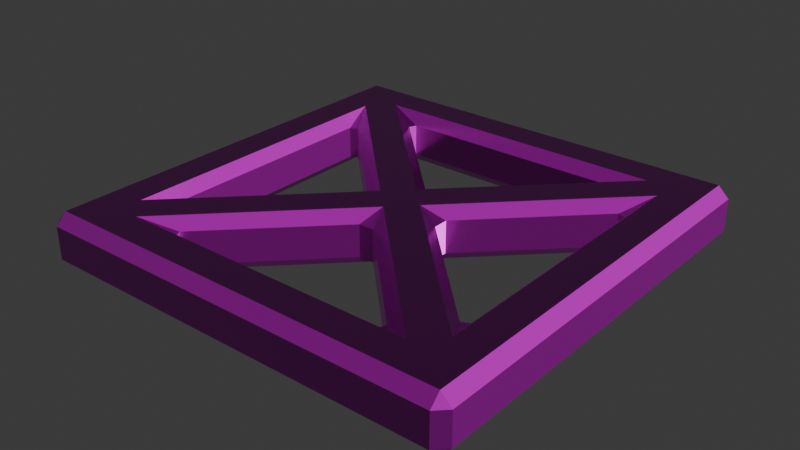 # Source: window.blend  (saved by Blender 4.0.36; exported with 4.5.12 LTS)
import bpy
from mathutils import Matrix  # noqa: F401  (used for matrix-valued properties, if any)

bpy.ops.wm.read_factory_settings(use_empty=True)
scene = bpy.context.scene
scene.name = 'Scene'

# ---- collections
col_collection = bpy.data.collections.new('Collection'); scene.collection.children.link(col_collection)

# ---- images (referenced by path relative to the original .blend; pixels are not part of the script)
import os
ASSET_DIR = os.environ.get("B2B_ASSET_DIR", "")  # directory of the original .blend (textures are referenced by path, not embedded)
HERE = os.path.dirname(os.path.abspath(__file__))  # packed textures are extracted next to this script under _unpacked/

def load_image(name, relpath, width, height, colorspace="sRGB"):
    """Load a texture the original file referenced (path relative to the .blend, or extracted next to this script)."""
    p = next((c for c in (os.path.join(HERE, relpath), os.path.join(ASSET_DIR, relpath)) if relpath and os.path.exists(c)), "")
    if p:
        img = bpy.data.images.load(p, check_existing=True)
        img.name = name
    else:  # same state as the original file: an image datablock whose file is absent (Cycles renders it pink)
        img = bpy.data.images.new(name, width, height)
        img.source = "FILE"
        img.filepath = "//" + (relpath or name)
    img.colorspace_settings.name = colorspace
    return img
img_metalgalvanizedsteelworn001_nrm16_2k_metalness = load_image('MetalGalvanizedSteelWorn001_NRM16_2K_METALNESS', 'MetalGalvanizedSteelWorn001_NRM16_2K_METALNESS.tif', 1024, 1024, 'Non-Color')
img_metalgalvanizedsteelworn001_metalness_2k_metalness = load_image('MetalGalvanizedSteelWorn001_METALNESS_2K_METALNESS', 'MetalGalvanizedSteelWorn001_METALNESS_2K_METALNESS.jpg', 1024, 1024, 'Non-Color')
img_metalgalvanizedsteelworn001_roughness_2k_metalness = load_image('MetalGalvanizedSteelWorn001_ROUGHNESS_2K_METALNESS', 'MetalGalvanizedSteelWorn001_ROUGHNESS_2K_METALNESS.jpg', 1024, 1024, 'Non-Color')
img_metalgalvanizedsteelworn001_col_2k_metalness = load_image('MetalGalvanizedSteelWorn001_COL_2K_METALNESS', 'MetalGalvanizedSteelWorn001_COL_2K_METALNESS.jpg', 1024, 1024, 'sRGB')

# ---- materials (node trees are filled in below, after node groups)
mat_metalgalvanizedsteelworn001_2k = bpy.data.materials.new('MetalGalvanizedSteelWorn001_2K')
mat_metalgalvanizedsteelworn001_2k.displacement_method = 'BOTH'
mat_metalgalvanizedsteelworn001_2k.use_transparent_shadow = False

# ---- node groups
ng_simple_uv_mapping = bpy.data.node_groups.new('.simple_uv_mapping', 'ShaderNodeTree')
_s = ng_simple_uv_mapping.interface.new_socket(name='UV', in_out='OUTPUT', socket_type='NodeSocketVector')
_s = ng_simple_uv_mapping.interface.new_socket(name='UV', in_out='INPUT', socket_type='NodeSocketVector')
_s.min_value = -1e+04
_s.max_value = 1e+04
_s = ng_simple_uv_mapping.interface.new_socket(name='Scale', in_out='INPUT', socket_type='NodeSocketFloat')
_s.default_value = 1.0
_s.min_value = 0.0
_s.max_value = 500.0
_s = ng_simple_uv_mapping.interface.new_socket(name='Aspect Ratio', in_out='INPUT', socket_type='NodeSocketFloat')
_s.default_value = 1.0
_s.min_value = 0.0
_s.max_value = 2.0
_s = ng_simple_uv_mapping.interface.new_socket(name='Translate X', in_out='INPUT', socket_type='NodeSocketFloat')
_s.min_value = -50.0
_s.max_value = 50.0
_s = ng_simple_uv_mapping.interface.new_socket(name='Translate Y', in_out='INPUT', socket_type='NodeSocketFloat')
_s.min_value = -50.0
_s.max_value = 50.0
_s = ng_simple_uv_mapping.interface.new_socket(name='Rotation', in_out='INPUT', socket_type='NodeSocketFloat')
_s.min_value = -360.0
_s.max_value = 360.0
_N = ng_simple_uv_mapping.nodes; _L = ng_simple_uv_mapping.links
n0 = _N.new('ShaderNodeCombineXYZ'); n0.name = 'Combine XYZ'; n0.location = (54, -485)
n0.hide = True
n1 = _N.new('ShaderNodeCombineXYZ'); n1.name = 'Combine XYZ.001'; n1.location = (365, -373)
n1.hide = True
n1.inputs[0].default_value = 1.0
n1.inputs[2].default_value = 1.0
n2 = _N.new('NodeFrame'); n2.name = 'Frame'; n2.location = (-1436, 874)
n2.label = 'Scale'
n2.width = 200
n2.label_size = 64
n3 = _N.new('NodeFrame'); n3.name = 'Frame.001'; n3.location = (-976, 544)
n3.label = 'Aspect Adjust'
n3.width = 369
n3.label_size = 64
n4 = _N.new('NodeFrame'); n4.name = 'Frame.002'; n4.location = (-284, 656)
n4.label = 'Translate'
n4.width = 360
n4.label_size = 64
n5 = _N.new('NodeFrame'); n5.name = 'Frame.003'; n5.location = (800, 800)
n5.label = 'Rotation'
n5.width = 360
n5.label_size = 64
n6 = _N.new('NodeGroupInput'); n6.name = 'Group Input'; n6.location = (-1082, 127)
n7 = _N.new('NodeGroupOutput'); n7.name = 'Group Output'; n7.location = (492, 262)
n8 = _N.new('ShaderNodeMath'); n8.name = 'Math'; n8.location = (-653, -630)
n8.hide = True
n8.operation = 'RADIANS'
n9 = _N.new('ShaderNodeVectorMath'); n9.name = 'Vector Math'; n9.location = (608, -646)
n9.hide = True
n9.operation = 'MULTIPLY'
n10 = _N.new('ShaderNodeVectorMath'); n10.name = 'Vector Math.001'; n10.location = (214, -430)
n10.hide = True
n11 = _N.new('ShaderNodeVectorMath'); n11.name = 'Vector Math.002'; n11.location = (533, -317)
n11.hide = True
n11.operation = 'MULTIPLY'
n12 = _N.new('ShaderNodeVectorRotate'); n12.name = 'Vector Rotate'; n12.location = (-492, -573)
n12.hide = True
n0.parent = n4
n1.parent = n3
n8.parent = n5
n9.parent = n2
n10.parent = n4
n11.parent = n3
n12.parent = n5
_L.new(n6.outputs[0], n9.inputs[0])
_L.new(n6.outputs[3], n0.inputs[0])
_L.new(n6.outputs[4], n0.inputs[1])
_L.new(n6.outputs[2], n1.inputs[1])
_L.new(n9.outputs[0], n11.inputs[0])
_L.new(n0.outputs[0], n10.inputs[1])
_L.new(n11.outputs[0], n10.inputs[0])
_L.new(n1.outputs[0], n11.inputs[1])
_L.new(n6.outputs[1], n9.inputs[1])
_L.new(n10.outputs[0], n12.inputs[0])
_L.new(n6.outputs[5], n8.inputs[0])
_L.new(n12.outputs[0], n7.inputs[0])
_L.new(n8.outputs[0], n12.inputs[3])
n7.is_active_output = True
ng_poliigon_adjustments = bpy.data.node_groups.new('.Poliigon_Adjustments', 'ShaderNodeTree')
_s = ng_poliigon_adjustments.interface.new_socket(name='Base Color', in_out='OUTPUT', socket_type='NodeSocketColor')
_s.default_value = (0.0, 0.0, 0.0, 0.0)
_s = ng_poliigon_adjustments.interface.new_socket(name='Subsurface Color', in_out='OUTPUT', socket_type='NodeSocketColor')
_s = ng_poliigon_adjustments.interface.new_socket(name='Metalness', in_out='OUTPUT', socket_type='NodeSocketFloat')
_s = ng_poliigon_adjustments.interface.new_socket(name='Roughness', in_out='OUTPUT', socket_type='NodeSocketFloat')
_s.min_value = 0.0
_s.max_value = 0.0
_s = ng_poliigon_adjustments.interface.new_socket(name='Transmission', in_out='OUTPUT', socket_type='NodeSocketFloat')
_s = ng_poliigon_adjustments.interface.new_socket(name='Alpha', in_out='OUTPUT', socket_type='NodeSocketFloat')
_s.default_value = 0.01
_s.min_value = -1e+04
_s.max_value = 1e+04
_s = ng_poliigon_adjustments.interface.new_socket(name='Normal', in_out='OUTPUT', socket_type='NodeSocketVector')
_s = ng_poliigon_adjustments.interface.new_socket(name='Height', in_out='OUTPUT', socket_type='NodeSocketFloat')
_s = ng_poliigon_adjustments.interface.new_socket(name='Emission', in_out='OUTPUT', socket_type='NodeSocketColor')
_s = ng_poliigon_adjustments.interface.new_socket(name='Scale', in_out='INPUT', socket_type='NodeSocketFloat')
_s.default_value = 1.0
_s.min_value = 0.0
_s.max_value = 1000.0
_s = ng_poliigon_adjustments.interface.new_socket(name='COLOR', in_out='INPUT', socket_type='NodeSocketColor')
_s.default_value = (1.0, 1.0, 1.0, 1.0)
_s = ng_poliigon_adjustments.interface.new_socket(name='Hue Adj.', in_out='INPUT', socket_type='NodeSocketFloat')
_s.min_value = -10.0
_s.max_value = 10.0
_s = ng_poliigon_adjustments.interface.new_socket(name='Saturation Adj.', in_out='INPUT', socket_type='NodeSocketFloat')
_s.min_value = -10.0
_s.max_value = 10.0
_s = ng_poliigon_adjustments.interface.new_socket(name='Value Adj.', in_out='INPUT', socket_type='NodeSocketFloat')
_s.min_value = -10.0
_s.max_value = 10.0
_s = ng_poliigon_adjustments.interface.new_socket(name='Brightness Adj.', in_out='INPUT', socket_type='NodeSocketFloat')
_s.min_value = -10.0
_s.max_value = 10.0
_s = ng_poliigon_adjustments.interface.new_socket(name='Contrast Adj.', in_out='INPUT', socket_type='NodeSocketFloat')
_s.min_value = -10.0
_s.max_value = 10.0
_s = ng_poliigon_adjustments.interface.new_socket(name='SSS', in_out='INPUT', socket_type='NodeSocketColor')
_s = ng_poliigon_adjustments.interface.new_socket(name='Subsurface Multiplier', in_out='INPUT', socket_type='NodeSocketFloat')
_s = ng_poliigon_adjustments.interface.new_socket(name='METALNESS', in_out='INPUT', socket_type='NodeSocketColor')
_s = ng_poliigon_adjustments.interface.new_socket(name='ROUGHNESS', in_out='INPUT', socket_type='NodeSocketColor')
_s.default_value = (0.8, 0.8, 0.8, 1.0)
_s = ng_poliigon_adjustments.interface.new_socket(name='Roughness Adj.', in_out='INPUT', socket_type='NodeSocketFloat')
_s.min_value = 0.0
_s.max_value = 10.0
_s = ng_poliigon_adjustments.interface.new_socket(name='Alpha', in_out='INPUT', socket_type='NodeSocketFloat')
_s.default_value = 1.0
_s.min_value = 0.0
_s.max_value = 1.0
_s = ng_poliigon_adjustments.interface.new_socket(name='DISPLACEMENT', in_out='INPUT', socket_type='NodeSocketColor')
_s = ng_poliigon_adjustments.interface.new_socket(name='Displacement Strength', in_out='INPUT', socket_type='NodeSocketFloat')
_s.min_value = -100.0
_s.max_value = 100.0
_s = ng_poliigon_adjustments.interface.new_socket(name='Displacement Mid-level', in_out='INPUT', socket_type='NodeSocketFloat')
_s.min_value = -100.0
_s.max_value = 100.0
_s = ng_poliigon_adjustments.interface.new_socket(name='Normal', in_out='INPUT', socket_type='NodeSocketVector')
_s = ng_poliigon_adjustments.interface.new_socket(name='Transmission', in_out='INPUT', socket_type='NodeSocketFloat')
_s = ng_poliigon_adjustments.interface.new_socket(name='Emission', in_out='INPUT', socket_type='NodeSocketColor')
_N = ng_poliigon_adjustments.nodes; _L = ng_poliigon_adjustments.links
n0 = _N.new('ShaderNodeHueSaturation'); n0.name = 'COLOR Adjust'; n0.location = (-60, 320)
n0.label = 'COLOR Adjust'
n1 = _N.new('ShaderNodeMath'); n1.name = 'ROUGHNESS Multiply'; n1.location = (-74, -60)
n1.label = 'ROUGHNESS Multiply'
n1.hide = True
n1.operation = 'MULTIPLY'
n2 = _N.new('ShaderNodeMath'); n2.name = 'ROUGHNESS Fix Pre'; n2.location = (-74, -140)
n2.label = 'ROUGHNESS Fix Pre'
n2.hide = True
n2.operation = 'SUBTRACT'
n2.inputs[1].default_value = 1.0
n3 = _N.new('ShaderNodeMath'); n3.name = 'Disp Fix Mult'; n3.location = (-74, -319)
n3.label = 'Disp Fix Mult'
n3.hide = True
n3.operation = 'MULTIPLY'
n4 = _N.new('ShaderNodeBrightContrast'); n4.name = 'Bright/Contrast'; n4.location = (127, 220)
n5 = _N.new('ShaderNodeMath'); n5.name = 'Roughness Fix'; n5.location = (127, -100)
n5.label = 'Roughness Fix'
n5.hide = True
n6 = _N.new('ShaderNodeMath'); n6.name = 'Math.010'; n6.location = (127, 20)
n6.hide = True
n6.operation = 'MULTIPLY'
n6.use_clamp = True
n7 = _N.new('ShaderNodeMath'); n7.name = 'Disp Fix'; n7.location = (127, -270)
n7.label = 'Disp Fix'
n7.hide = True
n8 = _N.new('ShaderNodeMath'); n8.name = 'Math.002'; n8.location = (-242, 320)
n8.hide = True
n8.operation = 'DIVIDE'
n8.inputs[1].default_value = 20.0
n9 = _N.new('ShaderNodeMath'); n9.name = 'Math.004'; n9.location = (-242, 280)
n9.hide = True
n9.operation = 'DIVIDE'
n9.inputs[1].default_value = 10.0
n10 = _N.new('ShaderNodeMath'); n10.name = 'Math.006'; n10.location = (-242, 240)
n10.hide = True
n10.operation = 'DIVIDE'
n10.inputs[1].default_value = 10.0
n11 = _N.new('ShaderNodeMath'); n11.name = 'Math.007'; n11.location = (-242, 140)
n11.hide = True
n11.operation = 'MULTIPLY'
n11.inputs[1].default_value = 0.1
n12 = _N.new('ShaderNodeMath'); n12.name = 'Math.008'; n12.location = (-242, 100)
n12.hide = True
n12.operation = 'MULTIPLY'
n12.inputs[1].default_value = 0.1
n13 = _N.new('ShaderNodeMath'); n13.name = 'Roughness'; n13.location = (-242, -100)
n13.label = 'Roughness'
n13.hide = True
n13.inputs[1].default_value = 1.0
n14 = _N.new('ShaderNodeInvert'); n14.name = 'Disp Fix Invert'; n14.location = (-242, -319)
n14.label = 'Disp Fix Invert'
n14.hide = True
n15 = _N.new('ShaderNodeMath'); n15.name = 'DISPLACEMENT Adjust'; n15.location = (-242, -216)
n15.label = 'DISPLACEMENT Adjust'
n15.hide = True
n15.operation = 'MULTIPLY'
n16 = _N.new('ShaderNodeMath'); n16.name = 'Math.001'; n16.location = (-420, 320)
n16.hide = True
n16.inputs[1].default_value = 10.0
n17 = _N.new('ShaderNodeMath'); n17.name = 'Math.003'; n17.location = (-420, 280)
n17.hide = True
n17.inputs[1].default_value = 10.0
n18 = _N.new('ShaderNodeMath'); n18.name = 'Math.005'; n18.location = (-420, 240)
n18.hide = True
n18.inputs[1].default_value = 10.0
n19 = _N.new('ShaderNodeMath'); n19.name = 'DISPLACEMENT Height'; n19.location = (-74, -270)
n19.label = 'DISPLACEMENT Height'
n19.hide = True
n20 = _N.new('NodeGroupOutput'); n20.name = 'Group Output'; n20.location = (385, 80)
n21 = _N.new('NodeGroupInput'); n21.name = 'Group Input'; n21.location = (-740, 140)
_L.new(n1.outputs[0], n5.inputs[0])
_L.new(n2.outputs[0], n5.inputs[1])
_L.new(n0.outputs[0], n4.inputs[0])
_L.new(n21.outputs[5], n11.inputs[0])
_L.new(n21.outputs[6], n12.inputs[0])
_L.new(n4.outputs[0], n20.inputs[0])
_L.new(n5.outputs[0], n20.inputs[3])
_L.new(n21.outputs[11], n13.inputs[0])
_L.new(n21.outputs[1], n0.inputs[4])
_L.new(n13.outputs[0], n1.inputs[1])
_L.new(n13.outputs[0], n2.inputs[0])
_L.new(n21.outputs[10], n1.inputs[0])
_L.new(n21.outputs[12], n20.inputs[5])
_L.new(n21.outputs[9], n20.inputs[2])
_L.new(n21.outputs[2], n16.inputs[0])
_L.new(n16.outputs[0], n8.inputs[0])
_L.new(n17.outputs[0], n9.inputs[0])
_L.new(n21.outputs[3], n17.inputs[0])
_L.new(n18.outputs[0], n10.inputs[0])
_L.new(n21.outputs[4], n18.inputs[0])
_L.new(n8.outputs[0], n0.inputs[0])
_L.new(n9.outputs[0], n0.inputs[1])
_L.new(n10.outputs[0], n0.inputs[2])
_L.new(n11.outputs[0], n4.inputs[1])
_L.new(n12.outputs[0], n4.inputs[2])
_L.new(n15.outputs[0], n19.inputs[0])
_L.new(n19.outputs[0], n7.inputs[0])
_L.new(n14.outputs[0], n3.inputs[0])
_L.new(n3.outputs[0], n7.inputs[1])
_L.new(n21.outputs[13], n15.inputs[0])
_L.new(n21.outputs[15], n19.inputs[1])
_L.new(n21.outputs[16], n20.inputs[6])
_L.new(n21.outputs[14], n15.inputs[1])
_L.new(n21.outputs[14], n14.inputs[1])
_L.new(n21.outputs[7], n6.inputs[0])
_L.new(n6.outputs[0], n20.inputs[1])
_L.new(n21.outputs[8], n6.inputs[1])
_L.new(n7.outputs[0], n20.inputs[7])
_L.new(n21.outputs[17], n20.inputs[4])
_L.new(n21.outputs[18], n20.inputs[8])
n20.is_active_output = True
ng_metalgalvanizedsteelworn001_2k = bpy.data.node_groups.new('MetalGalvanizedSteelWorn001_2K', 'ShaderNodeTree')
_s = ng_metalgalvanizedsteelworn001_2k.interface.new_socket(name='Base Color', in_out='OUTPUT', socket_type='NodeSocketColor')
_s.default_value = (0.0, 0.0, 0.0, 0.0)
_s = ng_metalgalvanizedsteelworn001_2k.interface.new_socket(name='Subsurface Color', in_out='OUTPUT', socket_type='NodeSocketColor')
_s = ng_metalgalvanizedsteelworn001_2k.interface.new_socket(name='Metalness', in_out='OUTPUT', socket_type='NodeSocketFloat')
_s = ng_metalgalvanizedsteelworn001_2k.interface.new_socket(name='Roughness', in_out='OUTPUT', socket_type='NodeSocketFloat')
_s.min_value = 0.0
_s.max_value = 0.0
_s = ng_metalgalvanizedsteelworn001_2k.interface.new_socket(name='Transmission', in_out='OUTPUT', socket_type='NodeSocketFloat')
_s = ng_metalgalvanizedsteelworn001_2k.interface.new_socket(name='Alpha', in_out='OUTPUT', socket_type='NodeSocketFloat')
_s.default_value = 0.01
_s.min_value = -1e+04
_s.max_value = 1e+04
_s = ng_metalgalvanizedsteelworn001_2k.interface.new_socket(name='Normal', in_out='OUTPUT', socket_type='NodeSocketVector')
_s = ng_metalgalvanizedsteelworn001_2k.interface.new_socket(name='Height', in_out='OUTPUT', socket_type='NodeSocketFloat')
_s = ng_metalgalvanizedsteelworn001_2k.interface.new_socket(name='Emission', in_out='OUTPUT', socket_type='NodeSocketColor')
_s = ng_metalgalvanizedsteelworn001_2k.interface.new_socket(name='UV', in_out='INPUT', socket_type='NodeSocketVector')
_s.default_value = (0.5, 0.5, 0.5)
_s.min_value = -1e+04
_s.max_value = 1e+04
_s = ng_metalgalvanizedsteelworn001_2k.interface.new_socket(name='Scale', in_out='INPUT', socket_type='NodeSocketFloat')
_s.default_value = 1.0
_s.min_value = 0.0
_s.max_value = 100.0
_s = ng_metalgalvanizedsteelworn001_2k.interface.new_socket(name='Aspect Ratio', in_out='INPUT', socket_type='NodeSocketFloat')
_s.default_value = 1.0
_s.min_value = 0.0
_s.max_value = 1.0
_s = ng_metalgalvanizedsteelworn001_2k.interface.new_socket(name='Translate X', in_out='INPUT', socket_type='NodeSocketFloat')
_s.min_value = -100.0
_s.max_value = 100.0
_s = ng_metalgalvanizedsteelworn001_2k.interface.new_socket(name='Translate Y', in_out='INPUT', socket_type='NodeSocketFloat')
_s.min_value = -100.0
_s.max_value = 100.0
_s = ng_metalgalvanizedsteelworn001_2k.interface.new_socket(name='Global Rotation', in_out='INPUT', socket_type='NodeSocketFloat')
_s.min_value = -360.0
_s.max_value = 360.0
_s = ng_metalgalvanizedsteelworn001_2k.interface.new_socket(name='Color Hue Adj.', in_out='INPUT', socket_type='NodeSocketFloat')
_s.min_value = -10.0
_s.max_value = 10.0
_s = ng_metalgalvanizedsteelworn001_2k.interface.new_socket(name='Color Saturation Adj.', in_out='INPUT', socket_type='NodeSocketFloat')
_s.min_value = -10.0
_s.max_value = 10.0
_s = ng_metalgalvanizedsteelworn001_2k.interface.new_socket(name='Color Value Adj.', in_out='INPUT', socket_type='NodeSocketFloat')
_s.min_value = -10.0
_s.max_value = 10.0
_s = ng_metalgalvanizedsteelworn001_2k.interface.new_socket(name='Color Brightness Adj.', in_out='INPUT', socket_type='NodeSocketFloat')
_s.min_value = -10.0
_s.max_value = 10.0
_s = ng_metalgalvanizedsteelworn001_2k.interface.new_socket(name='Color Contrast Adj.', in_out='INPUT', socket_type='NodeSocketFloat')
_s.min_value = -10.0
_s.max_value = 10.0
_s = ng_metalgalvanizedsteelworn001_2k.interface.new_socket(name='AO Strength', in_out='INPUT', socket_type='NodeSocketFloat')
_s.default_value = 1.0
_s.min_value = 0.0
_s.max_value = 1.0
_s = ng_metalgalvanizedsteelworn001_2k.interface.new_socket(name='Roughness Adj.', in_out='INPUT', socket_type='NodeSocketFloat')
_s.min_value = -1.0
_s.max_value = 1.0
_s = ng_metalgalvanizedsteelworn001_2k.interface.new_socket(name='Normal Strength', in_out='INPUT', socket_type='NodeSocketFloat')
_s.default_value = 1.0
_s.min_value = 0.0
_s.max_value = 1.0
_s = ng_metalgalvanizedsteelworn001_2k.interface.new_socket(name='Displacement Strength', in_out='INPUT', socket_type='NodeSocketFloat')
_s.min_value = -10.0
_s.max_value = 10.0
_s = ng_metalgalvanizedsteelworn001_2k.interface.new_socket(name='Displacement Mid-Level', in_out='INPUT', socket_type='NodeSocketFloat')
_s.min_value = -10.0
_s.max_value = 10.0
_s = ng_metalgalvanizedsteelworn001_2k.interface.new_socket(name='Bump Strength', in_out='INPUT', socket_type='NodeSocketFloat')
_s.min_value = 0.0
_s.max_value = 90.0
_s = ng_metalgalvanizedsteelworn001_2k.interface.new_socket(name='Subsurface Multiplier', in_out='INPUT', socket_type='NodeSocketFloat')
_s.default_value = 0.01
_s.min_value = 0.0
_s = ng_metalgalvanizedsteelworn001_2k.interface.new_socket(name='Translucency Factor', in_out='INPUT', socket_type='NodeSocketFloat')
_s.default_value = 0.35
_s.min_value = 0.0
_s.max_value = 1.0
_N = ng_metalgalvanizedsteelworn001_2k.nodes; _L = ng_metalgalvanizedsteelworn001_2k.links
n0 = _N.new('NodeFrame'); n0.name = 'MapsFrame'; n0.location = (-469, 282)
n0.label = 'Maps'
n0.width = 555
n0.label_size = 50
n1 = _N.new('ShaderNodeTexImage'); n1.name = 'NORMAL'; n1.location = (30, -470)
n1.label = 'NORMAL'
n1.width = 140
n1.hide = True
n1.image = img_metalgalvanizedsteelworn001_nrm16_2k_metalness
n2 = _N.new('ShaderNodeTexImage'); n2.name = 'METALNESS'; n2.location = (30, -295)
n2.label = 'METALNESS'
n2.width = 140
n2.hide = True
n2.image = img_metalgalvanizedsteelworn001_metalness_2k_metalness
n3 = _N.new('ShaderNodeNormalMap'); n3.name = 'Normal Map'; n3.location = (210, -469)
n3.label = 'Normal Map'
n3.width = 141
n3.hide = True
n4 = _N.new('ShaderNodeTexImage'); n4.name = 'ROUGHNESS'; n4.location = (30, -249)
n4.label = 'ROUGHNESS'
n4.width = 140
n4.hide = True
n4.image = img_metalgalvanizedsteelworn001_roughness_2k_metalness
n5 = _N.new('ShaderNodeInvert'); n5.name = 'InvertGloss'; n5.location = (216, -202)
n5.label = 'InvertGloss'
n5.hide = True
n6 = _N.new('ShaderNodeMix'); n6.name = 'AO + COLOR (Multiply)'; n6.location = (216, -124)
n6.label = 'AO + COLOR (Multiply)'
n6.hide = True
n6.data_type = 'RGBA'
n6.blend_type = 'MULTIPLY'
n6.inputs[7].default_value = (1.0, 1.0, 1.0, 1.0)
n7 = _N.new('ShaderNodeTexImage'); n7.name = 'COLOR'; n7.location = (30, -112)
n7.label = 'COLOR'
n7.width = 140
n7.hide = True
n7.image = img_metalgalvanizedsteelworn001_col_2k_metalness
n8 = _N.new('ShaderNodeGroup'); n8.name = 'Group'; n8.location = (-799, 266)
n8.width = 188
n8.node_tree = ng_simple_uv_mapping
n9 = _N.new('ShaderNodeGroup'); n9.name = 'Poliigon Adjustments Group'; n9.location = (157, 273)
n9.label = 'Poliigon Adjustments Group'
n9.width = 211
n9.node_tree = ng_poliigon_adjustments
n9.inputs[7].default_value = (0.0, 0.0, 0.0, 1.0)
n9.inputs[12].default_value = 1.0
n9.inputs[13].default_value = (0.0, 0.0, 0.0, 1.0)
n9.inputs[17].default_value = 0.0
n9.inputs[18].default_value = (0.0, 0.0, 0.0, 1.0)
n10 = _N.new('NodeGroupOutput'); n10.name = 'Group Output'; n10.location = (720, 260)
n11 = _N.new('NodeGroupInput'); n11.name = 'Group Input'; n11.location = (-1069, 82)
n11.width = 167
n1.parent = n0
n2.parent = n0
n3.parent = n0
n4.parent = n0
n5.parent = n0
n6.parent = n0
n7.parent = n0
_L.new(n1.outputs[0], n3.inputs[1])
_L.new(n7.outputs[0], n6.inputs[6])
_L.new(n11.outputs[11], n6.inputs[0])
_L.new(n11.outputs[13], n3.inputs[0])
_L.new(n6.outputs[2], n9.inputs[1])
_L.new(n11.outputs[12], n9.inputs[11])
_L.new(n11.outputs[6], n9.inputs[2])
_L.new(n11.outputs[7], n9.inputs[3])
_L.new(n11.outputs[8], n9.inputs[4])
_L.new(n11.outputs[9], n9.inputs[5])
_L.new(n2.outputs[0], n9.inputs[9])
_L.new(n11.outputs[14], n9.inputs[14])
_L.new(n11.outputs[1], n9.inputs[0])
_L.new(n9.outputs[0], n10.inputs[0])
_L.new(n9.outputs[2], n10.inputs[2])
_L.new(n9.outputs[3], n10.inputs[3])
_L.new(n9.outputs[5], n10.inputs[5])
_L.new(n9.outputs[6], n10.inputs[6])
_L.new(n11.outputs[15], n9.inputs[15])
_L.new(n9.outputs[1], n10.inputs[1])
_L.new(n11.outputs[17], n9.inputs[8])
_L.new(n8.outputs[0], n7.inputs[0])
_L.new(n8.outputs[0], n1.inputs[0])
_L.new(n8.outputs[0], n4.inputs[0])
_L.new(n8.outputs[0], n2.inputs[0])
_L.new(n11.outputs[0], n8.inputs[0])
_L.new(n11.outputs[1], n8.inputs[1])
_L.new(n11.outputs[2], n8.inputs[2])
_L.new(n11.outputs[3], n8.inputs[3])
_L.new(n11.outputs[4], n8.inputs[4])
_L.new(n11.outputs[5], n8.inputs[5])
_L.new(n9.outputs[7], n10.inputs[7])
_L.new(n9.outputs[4], n10.inputs[4])
_L.new(n11.outputs[10], n9.inputs[6])
_L.new(n9.outputs[8], n10.inputs[8])
_L.new(n3.outputs[0], n9.inputs[16])
_L.new(n4.outputs[0], n9.inputs[10])
n10.is_active_output = True

# ---- material node trees
mat_metalgalvanizedsteelworn001_2k.use_nodes = True; mat_metalgalvanizedsteelworn001_2k.node_tree.nodes.clear()
_N = mat_metalgalvanizedsteelworn001_2k.node_tree.nodes; _L = mat_metalgalvanizedsteelworn001_2k.node_tree.links
n0 = _N.new('ShaderNodeTexCoord'); n0.name = 'Texture Coordinate'; n0.location = (0, 0)
n0.width = 141
n1 = _N.new('ShaderNodeOutputMaterial'); n1.name = 'Material Output'; n1.location = (800, 200)
n2 = _N.new('ShaderNodeBsdfPrincipled'); n2.name = 'Principled BSDF'; n2.location = (500, 200)
n2.distribution = 'GGX'
n2.subsurface_method = 'BURLEY'
n2.inputs[3].default_value = 1.45
n2.inputs[9].default_value = (1.0, 1.0, 1.0)
n2.inputs[28].default_value = 1.0
n3 = _N.new('ShaderNodeGroup'); n3.name = 'MetalGalvanizedSteelWorn001_2K'; n3.location = (200, 0)
n3.label = 'MetalGalvanizedSteelWorn001_2K'
n3.width = 219
n3.node_tree = ng_metalgalvanizedsteelworn001_2k
n3.inputs[1].default_value = 1.0
n3.inputs[2].default_value = 1.0
n3.inputs[3].default_value = 0.0
n3.inputs[4].default_value = 0.0
n3.inputs[5].default_value = 0.0
n3.inputs[6].default_value = 0.0
n3.inputs[7].default_value = 0.0
n3.inputs[8].default_value = 0.0
n3.inputs[9].default_value = 0.0
n3.inputs[10].default_value = 0.0
n3.inputs[11].default_value = 0.0
n3.inputs[12].default_value = 0.0
n3.inputs[13].default_value = 1.0
n3.inputs[14].default_value = 0.0
n3.inputs[15].default_value = 0.0
n3.inputs[16].default_value = 0.05
n3.inputs[17].default_value = 0.01
n3.inputs[18].default_value = 0.35
_L.new(n0.outputs[2], n3.inputs[0])
_L.new(n2.outputs[0], n1.inputs[0])
_L.new(n3.outputs[0], n2.inputs[0])
_L.new(n3.outputs[2], n2.inputs[1])
_L.new(n3.outputs[3], n2.inputs[2])
_L.new(n3.outputs[5], n2.inputs[4])
_L.new(n3.outputs[6], n2.inputs[5])
_L.new(n3.outputs[4], n2.inputs[18])
_L.new(n3.outputs[8], n2.inputs[27])
n1.is_active_output = True

# ---- world
world_world = bpy.data.worlds.new('World'); scene.world = world_world
world_world.use_nodes = True; world_world.node_tree.nodes.clear()
_N = world_world.node_tree.nodes; _L = world_world.node_tree.links
n0 = _N.new('ShaderNodeOutputWorld'); n0.name = 'World Output'; n0.location = (300, 300)
n1 = _N.new('ShaderNodeBackground'); n1.name = 'Background'; n1.location = (10, 300)
n1.inputs[0].default_value = (0.05088, 0.05088, 0.05088, 1.0)
_L.new(n1.outputs[0], n0.inputs[0])
n0.is_active_output = True
world_world.color = (0.05088, 0.05088, 0.05088)
world_world.use_sun_shadow = False
world_world.sun_shadow_jitter_overblur = 0.0

# ---- meshes
me_cube = bpy.data.meshes.new('Cube')
me_cube.from_pydata([(1.5, 1.5, 0.25), (1.5, 1.5, -0.25), (1.5, -1.5, 0.25), (1.5, -1.5, -0.25), (-1.5, 1.5, 0.25), (-1.5, 1.5, -0.25), (-1.5, -1.5, 0.25), (-1.5, -1.5, -0.25), (-0.07071, -0.4243, -0.15), (-7.451e-09, -0.2121, -0.25), (0.07071, -0.4243, -0.15), (0.07071, -0.4243, 0.15), (7.451e-09, -0.2121, 0.25), (-0.07071, -0.4243, 0.15), (-0.4243, -0.07071, -0.15), (-0.4243, 0.07071, -0.15), (-0.2121, 7.451e-09, -0.25), (-0.4243, -0.07071, 0.15), (-0.2121, -7.451e-09, 0.25), (-0.4243, 0.07071, 0.15), (0.4243, -0.07071, -0.15), (0.2121, -7.451e-09, -0.25), (0.4243, 0.07071, -0.15), (0.4243, -0.07071, 0.15), (0.4243, 0.07071, 0.15), (0.2121, 7.451e-09, 0.25), (-0.07071, 0.4243, -0.15), (0.07071, 0.4243, -0.15), (7.451e-09, 0.2121, -0.25), (0.07071, 0.4243, 0.15), (-0.07071, 0.4243, 0.15), (-7.451e-09, 0.2121, 0.25), (-1.9, 2.0, -0.15), (-1.9, 1.9, -0.25), (-2.0, 1.9, -0.15), (-1.9, -2.0, -0.15), (-2.0, -1.9, -0.15), (-1.9, -1.9, -0.25), (1.9, 2.0, -0.15), (2.0, 1.9, -0.15), (1.9, 1.9, -0.25), (1.9, -2.0, 0.15), (2.0, -1.9, 0.15), (1.9, -1.9, 0.25), (-2.0, -1.9, 0.15), (-1.9, -2.0, 0.15), (-1.9, -1.9, 0.25), (2.0, 1.9, 0.15), (1.9, 2.0, 0.15), (1.9, 1.9, 0.25), (2.0, -1.9, -0.15), (1.9, -2.0, -0.15), (1.9, -1.9, -0.25), (-1.9, 2.0, 0.15), (-2.0, 1.9, 0.15), (-1.9, 1.9, 0.25), (1.6, -1.388, 0.25), (1.5, -1.046, 0.15), (1.429, -1.076, 0.15), (1.429, 1.076, 0.15), (1.5, 1.046, 0.15), (1.6, 1.388, 0.25), (1.5, 1.046, -0.15), (1.429, 1.076, -0.15), (1.6, 1.388, -0.25), (1.429, -1.076, -0.15), (1.5, -1.046, -0.15), (1.6, -1.388, -0.25), (-1.076, -1.429, 0.15), (-1.388, -1.6, 0.25), (-1.046, -1.5, 0.15), (1.046, -1.5, 0.15), (1.388, -1.6, 0.25), (1.076, -1.429, 0.15), (1.076, -1.429, -0.15), (1.388, -1.6, -0.25), (1.046, -1.5, -0.15), (-1.046, -1.5, -0.15), (-1.388, -1.6, -0.25), (-1.076, -1.429, -0.15), (1.046, 1.5, 0.15), (1.076, 1.429, 0.15), (1.388, 1.6, 0.25), (-1.046, 1.5, 0.15), (-1.388, 1.6, 0.25), (-1.076, 1.429, 0.15), (1.046, 1.5, -0.15), (1.388, 1.6, -0.25), (1.076, 1.429, -0.15), (-1.076, 1.429, -0.15), (-1.388, 1.6, -0.25), (-1.046, 1.5, -0.15), (-1.5, 1.046, 0.15), (-1.429, 1.076, 0.15), (-1.6, 1.388, 0.25), (-1.6, -1.388, 0.25), (-1.429, -1.076, 0.15), (-1.5, -1.046, 0.15), (-1.6, 1.388, -0.25), (-1.429, 1.076, -0.15), (-1.5, 1.046, -0.15), (-1.5, -1.046, -0.15), (-1.429, -1.076, -0.15), (-1.6, -1.388, -0.25)], [], [(70, 71, 76, 77), (52, 37, 7, 78, 75, 3), (33, 40, 1, 87, 90, 5), (80, 83, 91, 86), (1, 40, 52, 3, 67, 64), (36, 44, 54, 34), (39, 47, 42, 50), (51, 41, 45, 35), (55, 46, 6, 95, 94, 4), (43, 49, 0, 61, 56, 2), (72, 69, 6, 46, 43, 2), (0, 49, 55, 4, 84, 82), (7, 37, 33, 5, 98, 103), (92, 97, 101, 100), (31, 18, 12, 25), (20, 23, 58, 65), (82, 31, 25, 61, 0), (96, 17, 14, 102), (75, 9, 21, 67, 3), (95, 6, 69, 12, 18), (5, 90, 28, 16, 98), (27, 29, 81, 88), (84, 4, 94, 18, 31), (24, 22, 63, 59), (30, 26, 89, 85), (32, 53, 48, 38), (64, 21, 28, 87, 1), (103, 16, 9, 78, 7), (73, 11, 10, 74), (99, 15, 19, 93), (16, 28, 21, 9), (2, 56, 25, 12, 72), (57, 60, 62, 66), (8, 9, 10), (11, 12, 13), (14, 15, 16), (17, 18, 19), (20, 21, 22), (23, 24, 25), (26, 27, 28), (29, 30, 31), (32, 33, 34), (35, 36, 37), (38, 39, 40), (41, 42, 43), (44, 45, 46), (47, 48, 49), (50, 51, 52), (53, 54, 55), (56, 57, 58), (59, 60, 61), (62, 63, 64), (65, 66, 67), (68, 69, 70), (71, 72, 73), (74, 75, 76), (77, 78, 79), (80, 81, 82), (83, 84, 85), (86, 87, 88), (89, 90, 91), (92, 93, 94), (95, 96, 97), (98, 99, 100), (101, 102, 103), (10, 11, 13, 8), (14, 17, 19, 15), (35, 45, 44, 36), (38, 48, 47, 39), (39, 50, 52, 40), (48, 53, 55, 49), (100, 101, 103, 98), (25, 56, 58, 23), (34, 54, 53, 32), (20, 65, 67, 21), (57, 66, 65, 58), (70, 77, 79, 68), (82, 84, 83, 80), (59, 63, 62, 60), (80, 86, 88, 81), (94, 95, 97, 92), (92, 100, 99, 93), (28, 90, 89, 26), (69, 72, 71, 70), (15, 99, 98, 16), (9, 75, 74, 10), (8, 79, 78, 9), (22, 24, 23, 20), (33, 37, 36, 34), (32, 38, 40, 33), (43, 46, 45, 41), (42, 47, 49, 43), (41, 51, 50, 42), (46, 55, 54, 44), (37, 52, 51, 35), (21, 64, 63, 22), (64, 67, 66, 62), (12, 69, 68, 13), (56, 61, 60, 57), (27, 88, 87, 28), (86, 91, 90, 87), (18, 94, 93, 19), (17, 96, 95, 18), (96, 102, 101, 97), (24, 59, 61, 25), (11, 73, 72, 12), (16, 103, 102, 14), (31, 82, 81, 29), (30, 85, 84, 31), (75, 78, 77, 76), (26, 30, 29, 27), (85, 89, 91, 83), (73, 74, 76, 71), (79, 8, 13, 68)])
_uv = me_cube.uv_layers.new(name='UVMap')
_uv.uv.foreach_set('vector', [0.2375, 0.8043, 0.2375, 0.5427, 0.275, 0.5427, 0.275, 0.8043, 0.4757, 0.4875, 0.01518, 0.4875, 0.06366, 0.4375, 0.07725, 0.45, 0.4136, 0.45, 0.4272, 0.4375, 0.01518, 0.0125, 0.4757, 0.0125, 0.4272, 0.0625, 0.4136, 0.05, 0.07725, 0.05, 0.06366, 0.0625, 0.3, 0.8043, 0.3, 0.5427, 0.3375, 0.5427, 0.3375, 0.8043, 0.4272, 0.0625, 0.4757, 0.0125, 0.4757, 0.4875, 0.4272, 0.4375, 0.4393, 0.4235, 0.4393, 0.07652, 0.225, 0.975, 0.1875, 0.975, 0.1875, 0.5, 0.225, 0.5, 0.175, 0.975, 0.1375, 0.975, 0.1375, 0.5, 0.175, 0.5, 0.05, 0.9875, 0.0125, 0.9875, 0.0125, 0.5125, 0.05, 0.5125, 0.9362, 0.0125, 0.9362, 0.4875, 0.8877, 0.4375, 0.8998, 0.4235, 0.8998, 0.07652, 0.8877, 0.0625, 0.4757, 0.4875, 0.4757, 0.0125, 0.5242, 0.0625, 0.512, 0.07652, 0.512, 0.4235, 0.5242, 0.4375, 0.5377, 0.45, 0.8741, 0.45, 0.8877, 0.4375, 0.9362, 0.4875, 0.4757, 0.4875, 0.5242, 0.4375, 0.5242, 0.0625, 0.4757, 0.0125, 0.9362, 0.0125, 0.8877, 0.0625, 0.8741, 0.05, 0.5377, 0.05, 0.06366, 0.4375, 0.01518, 0.4875, 0.01518, 0.0125, 0.06366, 0.0625, 0.05154, 0.07652, 0.05154, 0.4235, 0.3625, 0.8043, 0.3625, 0.5427, 0.4, 0.5427, 0.4, 0.8043, 0.7059, 0.2235, 0.7316, 0.25, 0.7059, 0.2765, 0.6802, 0.25, 0.5625, 0.6345, 0.525, 0.6345, 0.525, 0.5088, 0.5625, 0.5088, 0.5377, 0.05, 0.7059, 0.2235, 0.6802, 0.25, 0.512, 0.07652, 0.5242, 0.0625, 0.5625, 0.6256, 0.5625, 0.5, 0.6, 0.5, 0.6, 0.6256, 0.4136, 0.45, 0.2454, 0.2765, 0.2711, 0.25, 0.4393, 0.4235, 0.4272, 0.4375, 0.8998, 0.4235, 0.8877, 0.4375, 0.8741, 0.45, 0.7059, 0.2765, 0.7316, 0.25, 0.06366, 0.0625, 0.07725, 0.05, 0.2454, 0.2235, 0.2197, 0.25, 0.05154, 0.07652, 0.45, 0.6256, 0.4125, 0.6256, 0.4125, 0.5, 0.45, 0.5, 0.8741, 0.05, 0.8877, 0.0625, 0.8998, 0.07652, 0.7316, 0.25, 0.7059, 0.2235, 0.6, 0.5, 0.6375, 0.5, 0.6375, 0.6256, 0.6, 0.6256, 0.4125, 0.6433, 0.45, 0.6433, 0.45, 0.7689, 0.4125, 0.7689, 0.1125, 0.9875, 0.075, 0.9875, 0.075, 0.5125, 0.1125, 0.5125, 0.4393, 0.07652, 0.2711, 0.25, 0.2454, 0.2235, 0.4136, 0.05, 0.4272, 0.0625, 0.05154, 0.4235, 0.2197, 0.25, 0.2454, 0.2765, 0.07725, 0.45, 0.06366, 0.4375, 0.45, 0.7689, 0.45, 0.6433, 0.4875, 0.6433, 0.4875, 0.7689, 0.675, 0.5088, 0.675, 0.6345, 0.6375, 0.6345, 0.6375, 0.5088, 0.2197, 0.25, 0.2454, 0.2235, 0.2711, 0.25, 0.2454, 0.2765, 0.5242, 0.4375, 0.512, 0.4235, 0.6802, 0.25, 0.7059, 0.2765, 0.5377, 0.45, 0.4875, 0.7616, 0.4875, 0.5, 0.525, 0.5, 0.525, 0.7616, 0.2338, 0.303, 0.2454, 0.2765, 0.2509, 0.303, 0.7004, 0.303, 0.7059, 0.2765, 0.7176, 0.303, 0.191, 0.2588, 0.191, 0.2412, 0.2197, 0.25, 0.7604, 0.2588, 0.7316, 0.25, 0.7604, 0.2412, 0.2938, 0.2588, 0.2711, 0.25, 0.2938, 0.2412, 0.6576, 0.2588, 0.6576, 0.2412, 0.6802, 0.25, 0.2338, 0.197, 0.2509, 0.197, 0.2454, 0.2235, 0.7004, 0.197, 0.7176, 0.197, 0.7059, 0.2235, 0.01212, -5.297e-10, 0.01518, 0.0125, 5.464e-10, 0.0125, 0.01212, 0.5, 2.131e-08, 0.4875, 0.01518, 0.4875, 0.1125, 0.5125, 0.1125, 0.5, 0.125, 0.5125, 0.0125, 0.9875, 0.0125, 1.0, 2.081e-08, 0.9875, 0.9514, 0.4875, 0.9392, 0.5, 0.9362, 0.4875, 0.075, 0.5, 0.075, 0.5125, 0.0625, 0.5125, 0.05, 1.0, 0.05, 0.9875, 0.0625, 0.9875, 0.9392, -1.125e-08, 0.9514, 0.0125, 0.9362, 0.0125, 0.512, 0.4235, 0.5272, 0.3808, 0.5358, 0.3845, 0.5358, 0.1155, 0.5272, 0.1192, 0.512, 0.07652, 0.4241, 0.1192, 0.4156, 0.1155, 0.4393, 0.07652, 0.4156, 0.3845, 0.4241, 0.3808, 0.4393, 0.4235, 0.8394, 0.4287, 0.8741, 0.45, 0.8358, 0.4375, 0.5822, 0.4375, 0.5377, 0.45, 0.5786, 0.4287, 0.3727, 0.4287, 0.4136, 0.45, 0.3692, 0.4375, 0.1156, 0.4375, 0.07725, 0.45, 0.112, 0.4287, 0.5822, 0.0625, 0.5786, 0.07134, 0.5377, 0.05, 0.8358, 0.0625, 0.8741, 0.05, 0.8394, 0.07134, 0.3692, 0.0625, 0.4136, 0.05, 0.3727, 0.07134, 0.112, 0.07134, 0.07725, 0.05, 0.1156, 0.0625, 0.8908, 0.1192, 0.8822, 0.1155, 0.8998, 0.07652, 0.8998, 0.4235, 0.8822, 0.3845, 0.8908, 0.3808, 0.05154, 0.07652, 0.06916, 0.1155, 0.06059, 0.1192, 0.06059, 0.3808, 0.06916, 0.3845, 0.05154, 0.4235, 0.4875, 0.6433, 0.45, 0.6433, 0.45, 0.6256, 0.4875, 0.6256, 0.525, 0.672, 0.525, 0.6345, 0.5427, 0.6345, 0.5427, 0.672, 0.05, 0.5125, 0.0125, 0.5125, 0.0125, 0.5, 0.05, 0.5, 0.1125, 0.5125, 0.075, 0.5125, 0.075, 0.5, 0.1125, 0.5, 0.175, 0.975, 0.175, 0.5, 0.1875, 0.5, 0.1875, 0.975, 0.075, 0.5125, 0.075, 0.9875, 0.0625, 0.9875, 0.0625, 0.5125, 0.4, 0.8043, 0.4, 0.5427, 0.4125, 0.5, 0.4125, 0.847, 0.6802, 0.25, 0.512, 0.4235, 0.5358, 0.3845, 0.6576, 0.2588, 0.1125, 1.0, 0.075, 1.0, 0.075, 0.9875, 0.1125, 0.9875, 0.2938, 0.2588, 0.4156, 0.3845, 0.4393, 0.4235, 0.2711, 0.25, 0.525, 0.5, 0.5625, 0.5, 0.5625, 0.5088, 0.525, 0.5088, 0.5692, 0.6345, 0.5692, 0.672, 0.5604, 0.672, 0.5604, 0.6345, 0.2875, 0.847, 0.2875, 0.5, 0.3, 0.5427, 0.3, 0.8043, 0.6, 0.6256, 0.6375, 0.6256, 0.6375, 0.6345, 0.6, 0.6345, 0.578, 0.6345, 0.578, 0.672, 0.5692, 0.672, 0.5692, 0.6345, 0.35, 0.847, 0.35, 0.5, 0.3625, 0.5427, 0.3625, 0.8043, 0.6375, 0.5, 0.675, 0.5, 0.675, 0.5088, 0.6375, 0.5088, 0.2454, 0.2235, 0.07725, 0.05, 0.112, 0.07134, 0.2338, 0.197, 0.225, 0.847, 0.225, 0.5, 0.2375, 0.5427, 0.2375, 0.8043, 0.191, 0.2412, 0.06916, 0.1155, 0.05154, 0.07652, 0.2197, 0.25, 0.2454, 0.2765, 0.4136, 0.45, 0.3727, 0.4287, 0.2509, 0.303, 0.2338, 0.303, 0.112, 0.4287, 0.07725, 0.45, 0.2454, 0.2765, 0.5427, 0.672, 0.5427, 0.6345, 0.5604, 0.6345, 0.5604, 0.672, 0.01518, 0.0125, 0.01518, 0.4875, 2.131e-08, 0.4875, 5.464e-10, 0.0125, 0.1125, 0.9875, 0.1125, 0.5125, 0.125, 0.5125, 0.125, 0.9875, 2.081e-08, 0.9875, 5.034e-11, 0.5125, 0.0125, 0.5125, 0.0125, 0.9875, 0.1375, 0.5, 0.1375, 0.975, 0.125, 0.975, 0.125, 0.5, 0.0125, 0.9875, 0.05, 0.9875, 0.05, 1.0, 0.0125, 1.0, 0.9362, 0.4875, 0.9362, 0.0125, 0.9514, 0.0125, 0.9514, 0.4875, 0.0625, 0.5125, 0.0625, 0.9875, 0.05, 0.9875, 0.05, 0.5125, 0.2711, 0.25, 0.4393, 0.07652, 0.4156, 0.1155, 0.2938, 0.2412, 0.4393, 0.07652, 0.4393, 0.4235, 0.4241, 0.3808, 0.4241, 0.1192, 0.7059, 0.2765, 0.8741, 0.45, 0.8394, 0.4287, 0.7176, 0.303, 0.512, 0.4235, 0.512, 0.07652, 0.5272, 0.1192, 0.5272, 0.3808, 0.2509, 0.197, 0.3727, 0.07134, 0.4136, 0.05, 0.2454, 0.2235, 0.3375, 0.8043, 0.3375, 0.5427, 0.35, 0.5, 0.35, 0.847, 0.7316, 0.25, 0.8998, 0.07652, 0.8822, 0.1155, 0.7604, 0.2412, 0.7604, 0.2588, 0.8822, 0.3845, 0.8998, 0.4235, 0.7316, 0.25, 0.5625, 0.6256, 0.6, 0.6256, 0.6, 0.6345, 0.5625, 0.6345, 0.6576, 0.2412, 0.5358, 0.1155, 0.512, 0.07652, 0.6802, 0.25, 0.7004, 0.303, 0.5786, 0.4287, 0.5377, 0.45, 0.7059, 0.2765, 0.2197, 0.25, 0.05154, 0.4235, 0.06916, 0.3845, 0.191, 0.2588, 0.7059, 0.2235, 0.5377, 0.05, 0.5786, 0.07134, 0.7004, 0.197, 0.7176, 0.197, 0.8394, 0.07134, 0.8741, 0.05, 0.7059, 0.2235, 0.2875, 0.5, 0.2875, 0.847, 0.275, 0.8043, 0.275, 0.5427, 0.45, 0.6433, 0.4125, 0.6433, 0.4125, 0.6256, 0.45, 0.6256, 0.5869, 0.6345, 0.5869, 0.672, 0.578, 0.672, 0.578, 0.6345, 0.5957, 0.6345, 0.5957, 0.672, 0.5869, 0.672, 0.5869, 0.6345, 0.4875, 0.5, 0.4875, 0.6256, 0.45, 0.6256, 0.45, 0.5])
me_cube.materials.append(mat_metalgalvanizedsteelworn001_2k)
me_cube.use_mirror_vertex_groups = False
me_cube.update()

# ---- objects
ob_window_convcol = bpy.data.objects.new('Window-convcol', me_cube)

# ---- transforms, parenting, visibility, modifiers, constraints
ob_window_convcol.location = (0.0, 0.0, 0.0)
ob_window_convcol.lock_rotations_4d = False
ob_window_convcol.empty_display_type = 'ARROWS'
ob_window_convcol.lineart.crease_threshold = 0.0

# ---- collection membership
col_collection.objects.link(ob_window_convcol)

# ---- scene / render settings (as saved in the file)
scene.frame_start = 1; scene.frame_end = 250; scene.frame_set(1)
scene.render.engine = 'BLENDER_EEVEE_NEXT'
scene.cycles.sampling_pattern = 'TABULATED_SOBOL'
bpy.context.view_layer.update()

# ---- added for rendering (the .blend has no active camera and no usable light): camera, sun
cam_auto = bpy.data.cameras.new('AutoCamera')
cam_auto.lens = 50.0
cam_auto.sensor_width = 36.0
cam_auto.clip_end = 1000.0
ob_auto_camera = bpy.data.objects.new('AutoCamera', cam_auto)
scene.collection.objects.link(ob_auto_camera)
ob_auto_camera.location = (5.25427, -6.30512, 4.20341)
ob_auto_camera.rotation_euler = (1.09748, -7.21219e-08, 0.694738)
scene.camera = ob_auto_camera
light_auto_sun = bpy.data.lights.new('AutoSun', 'SUN')
light_auto_sun.energy = 3.0
light_auto_sun.angle = 0.0523599
ob_auto_sun = bpy.data.objects.new('AutoSun', light_auto_sun)
scene.collection.objects.link(ob_auto_sun)
ob_auto_sun.rotation_euler = (0.872665, 0.174533, 0.523599)
bpy.context.view_layer.update()
